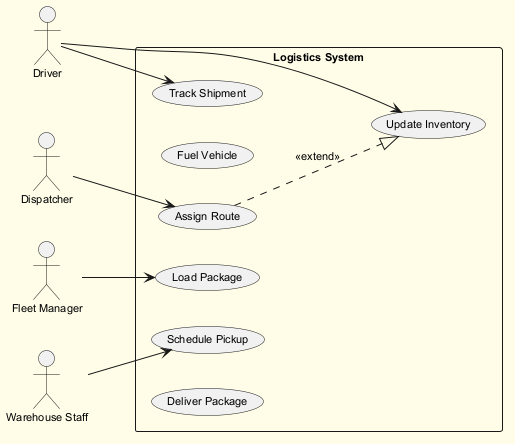

The diagram above was rendered by PlantUML. Its source (embedded in the PNG):
@startuml
skinparam backgroundColor #FFFDE7
skinparam classBackgroundColor #FFF9C4
skinparam classBorderColor #F57F17
skinparam defaultFontSize 11
left to right direction
actor "Dispatcher" as Dispatcher
actor "Warehouse Staff" as WarehouseStaff
actor "Driver" as Driver
actor "Fleet Manager" as FleetManager
rectangle "Logistics System" {
  usecase "Schedule Pickup" as UC_SchedulePickup
  usecase "Fuel Vehicle" as UC_FuelVehicle
  usecase "Update Inventory" as UC_UpdateInventory
  usecase "Assign Route" as UC_AssignRoute
  usecase "Track Shipment" as UC_TrackShipment
  usecase "Load Package" as UC_LoadPackage
  usecase "Deliver Package" as UC_DeliverPackage
}
Dispatcher --> UC_AssignRoute
WarehouseStaff --> UC_SchedulePickup
Driver --> UC_TrackShipment
Driver --> UC_UpdateInventory
FleetManager --> UC_LoadPackage
UC_AssignRoute ..|> UC_UpdateInventory : <<extend>>
@enduml